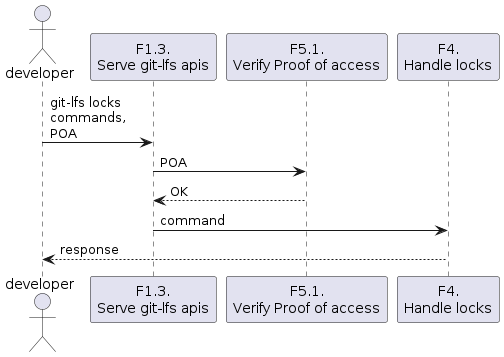

The diagram above was rendered by PlantUML. Its source (embedded in the PNG):
@startuml signed_link_flow_locks_seq


actor client as "developer"

participant "F1.3.\nServe git-lfs apis" as f13

participant "F5.1.\nVerify Proof of access" as f51

participant "F4.\nHandle locks" as f4

client -> f13: git-lfs locks\ncommands,\nPOA
f13 -> f51: POA
f51 --> f13: OK

f13 -> f4: command
f4 --> client: response

@enduml